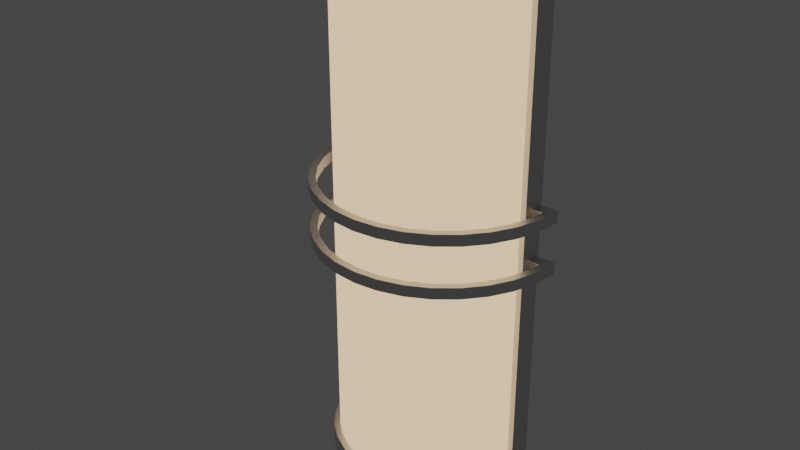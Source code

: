 # Source: nac67_wall_light.blend  (saved by Blender 2.82.7; exported with 4.5.12 LTS)
import bpy
from mathutils import Matrix  # noqa: F401  (used for matrix-valued properties, if any)

bpy.ops.wm.read_factory_settings(use_empty=True)
scene = bpy.context.scene
scene.name = 'Scene'

# ---- collections
col_collection = bpy.data.collections.new('Collection'); scene.collection.children.link(col_collection)

# ---- materials (node trees are filled in below, after node groups)
mat_wall_light = bpy.data.materials.new('Wall Light')
mat_light_metal = bpy.data.materials.new('Light Metal')

# ---- node groups
ng_auto_smooth = bpy.data.node_groups.new('Auto Smooth', 'GeometryNodeTree')
_s = ng_auto_smooth.interface.new_socket(name='Geometry', in_out='OUTPUT', socket_type='NodeSocketGeometry')
_s = ng_auto_smooth.interface.new_socket(name='Geometry', in_out='INPUT', socket_type='NodeSocketGeometry')
_s = ng_auto_smooth.interface.new_socket(name='Angle', in_out='INPUT', socket_type='NodeSocketFloat')
_s.subtype = 'ANGLE'
_s.min_value = 0.0
_s.max_value = 3.142
ng_auto_smooth.is_modifier = True
_N = ng_auto_smooth.nodes; _L = ng_auto_smooth.links
n0 = _N.new('NodeGroupOutput'); n0.name = 'Group Output'; n0.location = (480, -100)
n1 = _N.new('NodeGroupInput'); n1.name = 'Group Input'; n1.location = (-420, -300)
n2 = _N.new('NodeGroupInput'); n2.name = 'Group Input.001'; n2.location = (-60, -100)
n3 = _N.new('GeometryNodeSetShadeSmooth'); n3.name = 'Set Shade Smooth'; n3.location = (120, -100)
n3.domain = 'EDGE'
n4 = _N.new('GeometryNodeSetShadeSmooth'); n4.name = 'Set Shade Smooth.001'; n4.location = (300, -100)
n5 = _N.new('GeometryNodeInputMeshEdgeAngle'); n5.name = 'Edge Angle'; n5.location = (-420, -220)
n6 = _N.new('GeometryNodeInputEdgeSmooth'); n6.name = 'Is Edge Smooth'; n6.location = (-60, -160)
n7 = _N.new('GeometryNodeInputShadeSmooth'); n7.name = 'Is Face Smooth'; n7.location = (-240, -340)
n8 = _N.new('FunctionNodeBooleanMath'); n8.name = 'Boolean Math'; n8.location = (-60, -220)
n9 = _N.new('FunctionNodeCompare'); n9.name = 'Compare'; n9.location = (-240, -180)
n9.operation = 'LESS_EQUAL'
_L.new(n5.outputs[0], n9.inputs[0])
_L.new(n4.outputs[0], n0.inputs[0])
_L.new(n1.outputs[1], n9.inputs[1])
_L.new(n9.outputs[0], n8.inputs[0])
_L.new(n7.outputs[0], n8.inputs[1])
_L.new(n2.outputs[0], n3.inputs[0])
_L.new(n6.outputs[0], n3.inputs[1])
_L.new(n3.outputs[0], n4.inputs[0])
_L.new(n8.outputs[0], n3.inputs[2])
n0.is_active_output = True

# ---- material node trees
mat_wall_light.use_nodes = True; mat_wall_light.node_tree.nodes.clear()
_N = mat_wall_light.node_tree.nodes; _L = mat_wall_light.node_tree.links
n0 = _N.new('ShaderNodeOutputMaterial'); n0.name = 'Material Output'; n0.location = (300, 300)
n1 = _N.new('ShaderNodeEmission'); n1.name = 'Emission'; n1.location = (10, 300)
n1.inputs[0].default_value = (1.0, 0.7023, 0.4405, 1.0)
_L.new(n1.outputs[0], n0.inputs[0])
n0.is_active_output = True
mat_light_metal.use_nodes = True; mat_light_metal.node_tree.nodes.clear()
_N = mat_light_metal.node_tree.nodes; _L = mat_light_metal.node_tree.links
n0 = _N.new('ShaderNodeOutputMaterial'); n0.name = 'Material Output'; n0.location = (300, 300)
n1 = _N.new('ShaderNodeBsdfPrincipled'); n1.name = 'Principled BSDF'; n1.location = (10, 300)
n1.distribution = 'GGX'
n1.subsurface_method = 'BURLEY'
n1.inputs[1].default_value = 1.0
n1.inputs[3].default_value = 1.45
n1.inputs[27].default_value = (0.0, 0.0, 0.0, 1.0)
n1.inputs[28].default_value = 1.0
_L.new(n1.outputs[0], n0.inputs[0])
n0.is_active_output = True

# ---- world
world_world = bpy.data.worlds.new('World'); scene.world = world_world
world_world.use_nodes = True; world_world.node_tree.nodes.clear()
_N = world_world.node_tree.nodes; _L = world_world.node_tree.links
n0 = _N.new('ShaderNodeOutputWorld'); n0.name = 'World Output'; n0.location = (300, 300)
n1 = _N.new('ShaderNodeBackground'); n1.name = 'Background'; n1.location = (10, 300)
n1.inputs[0].default_value = (0.05088, 0.05088, 0.05088, 1.0)
_L.new(n1.outputs[0], n0.inputs[0])
n0.is_active_output = True
world_world.color = (0.05088, 0.05088, 0.05088)
world_world.use_sun_shadow = False
world_world.sun_shadow_jitter_overblur = 0.0

# ---- meshes
me_cylinder = bpy.data.meshes.new('Cylinder')
me_cylinder.from_pydata([(1.0, 7.55e-08, -1.0), (1.0, 7.55e-08, 1.0), (0.9808, -0.1951, -1.0), (0.9808, -0.1951, 1.0), (0.9239, -0.3827, -1.0), (0.9239, -0.3827, 1.0), (0.8315, -0.5556, -1.0), (0.8315, -0.5556, 1.0), (0.7071, -0.7071, -1.0), (0.7071, -0.7071, 1.0), (0.5556, -0.8315, -1.0), (0.5556, -0.8315, 1.0), (0.3827, -0.9239, -1.0), (0.3827, -0.9239, 1.0), (0.1951, -0.9808, -1.0), (0.1951, -0.9808, 1.0), (-3.258e-07, -1.0, -1.0), (-3.258e-07, -1.0, 1.0), (-0.1951, -0.9808, -1.0), (-0.1951, -0.9808, 1.0), (-0.3827, -0.9239, -1.0), (-0.3827, -0.9239, 1.0), (-0.5556, -0.8315, -1.0), (-0.5556, -0.8315, 1.0), (-0.7071, -0.7071, -1.0), (-0.7071, -0.7071, 1.0), (-0.8315, -0.5556, -1.0), (-0.8315, -0.5556, 1.0), (-0.9239, -0.3827, -1.0), (-0.9239, -0.3827, 1.0), (-0.9808, -0.1951, -1.0), (-0.9808, -0.1951, 1.0), (-1.0, 9.656e-07, -1.0), (-1.0, 9.656e-07, 1.0)], [], [(0, 1, 3, 2), (2, 3, 5, 4), (4, 5, 7, 6), (6, 7, 9, 8), (8, 9, 11, 10), (10, 11, 13, 12), (12, 13, 15, 14), (14, 15, 17, 16), (16, 17, 19, 18), (18, 19, 21, 20), (20, 21, 23, 22), (22, 23, 25, 24), (24, 25, 27, 26), (26, 27, 29, 28), (28, 29, 31, 30), (30, 31, 33, 32)])
me_cylinder.polygons.foreach_set('use_smooth', [True] * 16)
_uv = me_cylinder.uv_layers.new(name='UVMap')
_uv.uv.foreach_set('vector', [0.75, 0.0, 0.75, 1.0, 0.7188, 1.0, 0.7188, 0.0, 0.7188, 0.0, 0.7188, 1.0, 0.6875, 1.0, 0.6875, 0.0, 0.6875, 0.0, 0.6875, 1.0, 0.6562, 1.0, 0.6562, 0.0, 0.6562, 0.0, 0.6562, 1.0, 0.625, 1.0, 0.625, 0.0, 0.625, 0.0, 0.625, 1.0, 0.5938, 1.0, 0.5938, 0.0, 0.5938, 0.0, 0.5938, 1.0, 0.5625, 1.0, 0.5625, 0.0, 0.5625, 0.0, 0.5625, 1.0, 0.5312, 1.0, 0.5312, 0.0, 0.5312, 0.0, 0.5312, 1.0, 0.5, 1.0, 0.5, 0.0, 0.5, 0.0, 0.5, 1.0, 0.4688, 1.0, 0.4688, 0.0, 0.4688, 0.0, 0.4688, 1.0, 0.4375, 1.0, 0.4375, 0.0, 0.4375, 0.0, 0.4375, 1.0, 0.4062, 1.0, 0.4062, 0.0, 0.4062, 0.0, 0.4062, 1.0, 0.375, 1.0, 0.375, 0.0, 0.375, 0.0, 0.375, 1.0, 0.3438, 1.0, 0.3438, 0.0, 0.3438, 0.0, 0.3438, 1.0, 0.3125, 1.0, 0.3125, 0.0, 0.3125, 0.0, 0.3125, 1.0, 0.2812, 1.0, 0.2812, 0.0, 0.2812, 0.0, 0.2812, 1.0, 0.25, 1.0, 0.25, 0.0])
me_cylinder.materials.append(mat_wall_light)
me_cylinder.use_remesh_fix_poles = True
me_cylinder.use_remesh_preserve_attributes = False
me_cylinder.use_mirror_vertex_groups = False
me_cylinder.update()
me_cylinder_001 = bpy.data.meshes.new('Cylinder.001')
me_cylinder_001.from_pydata([(1.0, 7.55e-08, -1.0), (1.0, 7.55e-08, 1.0), (0.9808, -0.1951, -1.0), (0.9808, -0.1951, 1.0), (0.9239, -0.3827, -1.0), (0.9239, -0.3827, 1.0), (0.8315, -0.5556, -1.0), (0.8315, -0.5556, 1.0), (0.7071, -0.7071, -1.0), (0.7071, -0.7071, 1.0), (0.5556, -0.8315, -1.0), (0.5556, -0.8315, 1.0), (0.3827, -0.9239, -1.0), (0.3827, -0.9239, 1.0), (0.1951, -0.9808, -1.0), (0.1951, -0.9808, 1.0), (-3.258e-07, -1.0, -1.0), (-3.258e-07, -1.0, 1.0), (-0.1951, -0.9808, -1.0), (-0.1951, -0.9808, 1.0), (-0.3827, -0.9239, -1.0), (-0.3827, -0.9239, 1.0), (-0.5556, -0.8315, -1.0), (-0.5556, -0.8315, 1.0), (-0.7071, -0.7071, -1.0), (-0.7071, -0.7071, 1.0), (-0.8315, -0.5556, -1.0), (-0.8315, -0.5556, 1.0), (-0.9239, -0.3827, -1.0), (-0.9239, -0.3827, 1.0), (-0.9808, -0.1951, -1.0), (-0.9808, -0.1951, 1.0), (-1.0, 9.656e-07, -1.0), (-1.0, 9.656e-07, 1.0), (1.187e-07, 2.85e-07, 1.0), (1.253e-07, 2.999e-07, -1.0), (1.0, 7.55e-08, 0.9125), (1.0, 7.55e-08, -0.9125), (0.9808, -0.1951, 0.9125), (0.9808, -0.1951, -0.9125), (0.9239, -0.3827, 0.9125), (0.9239, -0.3827, -0.9125), (0.8315, -0.5556, 0.9125), (0.8315, -0.5556, -0.9125), (0.7071, -0.7071, 0.9125), (0.7071, -0.7071, -0.9125), (0.5556, -0.8315, 0.9125), (0.5556, -0.8315, -0.9125), (0.3827, -0.9239, 0.9125), (0.3827, -0.9239, -0.9125), (0.1951, -0.9808, 0.9125), (0.1951, -0.9808, -0.9125), (-3.258e-07, -1.0, 0.9125), (-3.258e-07, -1.0, -0.9125), (-0.1951, -0.9808, 0.9125), (-0.1951, -0.9808, -0.9125), (-0.3827, -0.9239, 0.9125), (-0.3827, -0.9239, -0.9125), (-0.5556, -0.8315, 0.9125), (-0.5556, -0.8315, -0.9125), (-0.7071, -0.7071, 0.9125), (-0.7071, -0.7071, -0.9125), (-0.8315, -0.5556, 0.9125), (-0.8315, -0.5556, -0.9125), (-0.9239, -0.3827, 0.9125), (-0.9239, -0.3827, -0.9125), (-0.9808, -0.1951, 0.9125), (-0.9808, -0.1951, -0.9125), (-1.0, 9.656e-07, 0.9125), (-1.0, 9.656e-07, -0.9125), (0.9091, -0.1808, 0.9125), (0.9091, -0.1808, -0.9125), (0.8564, -0.3547, 0.9125), (0.8564, -0.3547, -0.9125), (0.7707, -0.515, 0.9125), (0.7707, -0.515, -0.9125), (0.6554, -0.6554, 0.9125), (0.6554, -0.6554, -0.9125), (0.515, -0.7707, 0.9125), (0.515, -0.7707, -0.9125), (0.3547, -0.8564, 0.9125), (0.3547, -0.8564, -0.9125), (0.1808, -0.9091, 0.9125), (0.1808, -0.9091, -0.9125), (-3.02e-07, -0.9269, 0.9125), (-3.02e-07, -0.9269, -0.9125), (-0.1808, -0.9091, 0.9125), (-0.1808, -0.9091, -0.9125), (-0.3547, -0.8564, 0.9125), (-0.3547, -0.8564, -0.9125), (-0.515, -0.7707, 0.9125), (-0.515, -0.7707, -0.9125), (-0.6554, -0.6554, 0.9125), (-0.6554, -0.6554, -0.9125), (-0.7707, -0.515, 0.9125), (-0.7707, -0.515, -0.9125), (-0.8564, -0.3547, 0.9125), (-0.8564, -0.3547, -0.9125), (-0.9091, -0.1808, 0.9125), (-0.9091, -0.1808, -0.9125)], [], [(36, 1, 3, 38), (38, 3, 5, 40), (40, 5, 7, 42), (42, 7, 9, 44), (44, 9, 11, 46), (46, 11, 13, 48), (48, 13, 15, 50), (50, 15, 17, 52), (52, 17, 19, 54), (54, 19, 21, 56), (56, 21, 23, 58), (58, 23, 25, 60), (60, 25, 27, 62), (62, 27, 29, 64), (64, 29, 31, 66), (66, 31, 33, 68), (17, 15, 34), (9, 7, 34), (27, 25, 34), (19, 17, 34), (11, 9, 34), (29, 27, 34), (3, 1, 34), (21, 19, 34), (13, 11, 34), (31, 29, 34), (5, 3, 34), (23, 21, 34), (15, 13, 34), (33, 31, 34), (7, 5, 34), (25, 23, 34), (6, 8, 35), (24, 26, 35), (16, 18, 35), (8, 10, 35), (26, 28, 35), (0, 2, 35), (18, 20, 35), (10, 12, 35), (28, 30, 35), (2, 4, 35), (20, 22, 35), (12, 14, 35), (30, 32, 35), (4, 6, 35), (22, 24, 35), (14, 16, 35), (30, 67, 69, 32), (67, 66, 68, 69), (28, 65, 67, 30), (53, 51, 83, 85), (26, 63, 65, 28), (38, 40, 72, 70), (24, 61, 63, 26), (67, 65, 97, 99), (22, 59, 61, 24), (52, 54, 86, 84), (20, 57, 59, 22), (41, 39, 71, 73), (18, 55, 57, 20), (55, 53, 85, 87), (16, 53, 55, 18), (40, 42, 74, 72), (14, 51, 53, 16), (54, 56, 88, 86), (12, 49, 51, 14), (43, 41, 73, 75), (10, 47, 49, 12), (57, 55, 87, 89), (8, 45, 47, 10), (42, 44, 76, 74), (6, 43, 45, 8), (56, 58, 90, 88), (4, 41, 43, 6), (45, 43, 75, 77), (2, 39, 41, 4), (66, 67, 99, 98), (0, 37, 39, 2), (37, 36, 38, 39), (64, 66, 98, 96), (50, 52, 84, 82), (65, 63, 95, 97), (51, 49, 81, 83), (62, 64, 96, 94), (48, 50, 82, 80), (63, 61, 93, 95), (49, 47, 79, 81), (60, 62, 94, 92), (46, 48, 80, 78), (61, 59, 91, 93), (47, 45, 77, 79), (58, 60, 92, 90), (39, 38, 70, 71), (44, 46, 78, 76), (59, 57, 89, 91)])
me_cylinder_001.polygons.foreach_set('use_smooth', [True] * 96)
_uv = me_cylinder_001.uv_layers.new(name='UVMap')
_uv.uv.foreach_set('vector', [0.75, 0.6667, 0.75, 1.0, 0.7188, 1.0, 0.7188, 0.6667, 0.7188, 0.6667, 0.7188, 1.0, 0.6875, 1.0, 0.6875, 0.6667, 0.6875, 0.6667, 0.6875, 1.0, 0.6562, 1.0, 0.6562, 0.6667, 0.6562, 0.6667, 0.6562, 1.0, 0.625, 1.0, 0.625, 0.6667, 0.625, 0.6667, 0.625, 1.0, 0.5938, 1.0, 0.5938, 0.6667, 0.5938, 0.6667, 0.5938, 1.0, 0.5625, 1.0, 0.5625, 0.6667, 0.5625, 0.6667, 0.5625, 1.0, 0.5312, 1.0, 0.5312, 0.6667, 0.5312, 0.6667, 0.5312, 1.0, 0.5, 1.0, 0.5, 0.6667, 0.5, 0.6667, 0.5, 1.0, 0.4688, 1.0, 0.4687, 0.6667, 0.4687, 0.6667, 0.4688, 1.0, 0.4375, 1.0, 0.4375, 0.6667, 0.4375, 0.6667, 0.4375, 1.0, 0.4062, 1.0, 0.4062, 0.6667, 0.4062, 0.6667, 0.4062, 1.0, 0.375, 1.0, 0.375, 0.6667, 0.375, 0.6667, 0.375, 1.0, 0.3438, 1.0, 0.3438, 0.6667, 0.3438, 0.6667, 0.3438, 1.0, 0.3125, 1.0, 0.3125, 0.6667, 0.3125, 0.6667, 0.3125, 1.0, 0.2812, 1.0, 0.2812, 0.6667, 0.2812, 0.6667, 0.2812, 1.0, 0.25, 1.0, 0.25, 0.6667, 0.5, 1.0, 0.5312, 1.0, 0.5, 1.0, 0.625, 1.0, 0.6562, 1.0, 0.625, 1.0, 0.3438, 1.0, 0.375, 1.0, 0.3438, 1.0, 0.4688, 1.0, 0.5, 1.0, 0.4688, 1.0, 0.5938, 1.0, 0.625, 1.0, 0.5938, 1.0, 0.3125, 1.0, 0.3438, 1.0, 0.3125, 1.0, 0.7188, 1.0, 0.75, 1.0, 0.7188, 1.0, 0.4375, 1.0, 0.4688, 1.0, 0.4375, 1.0, 0.5625, 1.0, 0.5938, 1.0, 0.5625, 1.0, 0.2812, 1.0, 0.3125, 1.0, 0.2812, 1.0, 0.6875, 1.0, 0.7188, 1.0, 0.6875, 1.0, 0.4062, 1.0, 0.4375, 1.0, 0.4062, 1.0, 0.5312, 1.0, 0.5625, 1.0, 0.5312, 1.0, 0.25, 1.0, 0.2812, 1.0, 0.25, 1.0, 0.6562, 1.0, 0.6875, 1.0, 0.6562, 1.0, 0.375, 1.0, 0.4062, 1.0, 0.375, 1.0, 0.6562, 0.0, 0.625, 0.0, 0.6562, 0.0, 0.375, 0.0, 0.3438, 0.0, 0.375, 0.0, 0.5, 0.0, 0.4688, 0.0, 0.5, 0.0, 0.625, 0.0, 0.5938, 0.0, 0.625, 0.0, 0.3438, 0.0, 0.3125, 0.0, 0.3438, 0.0, 0.75, 0.0, 0.7188, 0.0, 0.75, 0.0, 0.4688, 0.0, 0.4375, 0.0, 0.4688, 0.0, 0.5938, 0.0, 0.5625, 0.0, 0.5938, 0.0, 0.3125, 0.0, 0.2812, 0.0, 0.3125, 0.0, 0.7188, 0.0, 0.6875, 0.0, 0.7188, 0.0, 0.4375, 0.0, 0.4062, 0.0, 0.4375, 0.0, 0.5625, 0.0, 0.5312, 0.0, 0.5625, 0.0, 0.2812, 0.0, 0.25, 0.0, 0.2812, 0.0, 0.6875, 0.0, 0.6562, 0.0, 0.6875, 0.0, 0.4062, 0.0, 0.375, 0.0, 0.4062, 0.0, 0.5312, 0.0, 0.5, 0.0, 0.5312, 0.0, 0.2812, 0.0, 0.2812, 0.3333, 0.25, 0.3333, 0.25, 0.0, 0.2812, 0.3333, 0.2812, 0.6667, 0.25, 0.6667, 0.25, 0.3333, 0.3125, 0.0, 0.3125, 0.3333, 0.2812, 0.3333, 0.2812, 0.0, 0.5, 0.3333, 0.5312, 0.3333, 0.5312, 0.3333, 0.5, 0.3333, 0.3438, 0.0, 0.3438, 0.3333, 0.3125, 0.3333, 0.3125, 0.0, 0.7188, 0.6667, 0.6875, 0.6667, 0.6875, 0.6667, 0.7188, 0.6667, 0.375, 0.0, 0.375, 0.3333, 0.3438, 0.3333, 0.3438, 0.0, 0.2812, 0.3333, 0.3125, 0.3333, 0.3125, 0.3333, 0.2812, 0.3333, 0.4062, 0.0, 0.4062, 0.3333, 0.375, 0.3333, 0.375, 0.0, 0.5, 0.6667, 0.4687, 0.6667, 0.4687, 0.6667, 0.5, 0.6667, 0.4375, 0.0, 0.4375, 0.3333, 0.4062, 0.3333, 0.4062, 0.0, 0.6875, 0.3333, 0.7188, 0.3333, 0.7188, 0.3333, 0.6875, 0.3333, 0.4688, 0.0, 0.4688, 0.3333, 0.4375, 0.3333, 0.4375, 0.0, 0.4688, 0.3333, 0.5, 0.3333, 0.5, 0.3333, 0.4688, 0.3333, 0.5, 0.0, 0.5, 0.3333, 0.4688, 0.3333, 0.4688, 0.0, 0.6875, 0.6667, 0.6562, 0.6667, 0.6562, 0.6667, 0.6875, 0.6667, 0.5312, 0.0, 0.5312, 0.3333, 0.5, 0.3333, 0.5, 0.0, 0.4687, 0.6667, 0.4375, 0.6667, 0.4375, 0.6667, 0.4687, 0.6667, 0.5625, 0.0, 0.5625, 0.3333, 0.5312, 0.3333, 0.5312, 0.0, 0.6562, 0.3333, 0.6875, 0.3333, 0.6875, 0.3333, 0.6562, 0.3333, 0.5938, 0.0, 0.5938, 0.3333, 0.5625, 0.3333, 0.5625, 0.0, 0.4375, 0.3333, 0.4688, 0.3333, 0.4688, 0.3333, 0.4375, 0.3333, 0.625, 0.0, 0.625, 0.3333, 0.5938, 0.3333, 0.5938, 0.0, 0.6562, 0.6667, 0.625, 0.6667, 0.625, 0.6667, 0.6562, 0.6667, 0.6562, 0.0, 0.6562, 0.3333, 0.625, 0.3333, 0.625, 0.0, 0.4375, 0.6667, 0.4062, 0.6667, 0.4062, 0.6667, 0.4375, 0.6667, 0.6875, 0.0, 0.6875, 0.3333, 0.6562, 0.3333, 0.6562, 0.0, 0.625, 0.3333, 0.6562, 0.3333, 0.6562, 0.3333, 0.625, 0.3333, 0.7188, 0.0, 0.7188, 0.3333, 0.6875, 0.3333, 0.6875, 0.0, 0.2812, 0.6667, 0.2812, 0.3333, 0.2812, 0.3333, 0.2812, 0.6667, 0.75, 0.0, 0.75, 0.3333, 0.7188, 0.3333, 0.7188, 0.0, 0.75, 0.3333, 0.75, 0.6667, 0.7188, 0.6667, 0.7188, 0.3333, 0.3125, 0.6667, 0.2812, 0.6667, 0.2812, 0.6667, 0.3125, 0.6667, 0.5312, 0.6667, 0.5, 0.6667, 0.5, 0.6667, 0.5312, 0.6667, 0.3125, 0.3333, 0.3438, 0.3333, 0.3438, 0.3333, 0.3125, 0.3333, 0.5312, 0.3333, 0.5625, 0.3333, 0.5625, 0.3333, 0.5312, 0.3333, 0.3438, 0.6667, 0.3125, 0.6667, 0.3125, 0.6667, 0.3438, 0.6667, 0.5625, 0.6667, 0.5312, 0.6667, 0.5312, 0.6667, 0.5625, 0.6667, 0.3438, 0.3333, 0.375, 0.3333, 0.375, 0.3333, 0.3438, 0.3333, 0.5625, 0.3333, 0.5938, 0.3333, 0.5938, 0.3333, 0.5625, 0.3333, 0.375, 0.6667, 0.3438, 0.6667, 0.3438, 0.6667, 0.375, 0.6667, 0.5938, 0.6667, 0.5625, 0.6667, 0.5625, 0.6667, 0.5938, 0.6667, 0.375, 0.3333, 0.4062, 0.3333, 0.4062, 0.3333, 0.375, 0.3333, 0.5938, 0.3333, 0.625, 0.3333, 0.625, 0.3333, 0.5938, 0.3333, 0.4062, 0.6667, 0.375, 0.6667, 0.375, 0.6667, 0.4062, 0.6667, 0.7188, 0.3333, 0.7188, 0.6667, 0.7188, 0.6667, 0.7188, 0.3333, 0.625, 0.6667, 0.5938, 0.6667, 0.5938, 0.6667, 0.625, 0.6667, 0.4062, 0.3333, 0.4375, 0.3333, 0.4375, 0.3333, 0.4062, 0.3333])
me_cylinder_001.materials.append(mat_light_metal)
me_cylinder_001.use_remesh_fix_poles = True
me_cylinder_001.use_remesh_preserve_attributes = False
me_cylinder_001.use_mirror_vertex_groups = False
me_cylinder_001.update()
me_cylinder_002 = bpy.data.meshes.new('Cylinder.002')
me_cylinder_002.from_pydata([(1.194, 9.011e-08, -1.0), (1.194, 9.011e-08, 1.0), (1.171, -0.2328, -1.0), (1.171, -0.2328, 1.0), (1.103, -0.4567, -1.0), (1.103, -0.4567, 1.0), (0.9924, -0.6631, -1.0), (0.9924, -0.6631, 1.0), (0.8439, -0.8439, -1.0), (0.8439, -0.8439, 1.0), (0.6631, -0.9924, -1.0), (0.6631, -0.9924, 1.0), (0.4567, -1.103, -1.0), (0.4567, -1.103, 1.0), (0.2328, -1.171, -1.0), (0.2328, -1.171, 1.0), (-3.889e-07, -1.194, -1.0), (-3.889e-07, -1.194, 1.0), (-0.2328, -1.171, -1.0), (-0.2328, -1.171, 1.0), (-0.4567, -1.103, -1.0), (-0.4567, -1.103, 1.0), (-0.6631, -0.9924, -1.0), (-0.6631, -0.9924, 1.0), (-0.8439, -0.8439, -1.0), (-0.8439, -0.8439, 1.0), (-0.9924, -0.6631, -1.0), (-0.9924, -0.6631, 1.0), (-1.103, -0.4567, -1.0), (-1.103, -0.4567, 1.0), (-1.171, -0.2328, -1.0), (-1.171, -0.2328, 1.0), (-1.194, 1.152e-06, -1.0), (-1.194, 1.152e-06, 1.0), (0.9304, -0.1096, -1.0), (-0.9304, -0.1096, 1.0), (1.123, 8.482e-08, -1.0), (1.123, 8.482e-08, 1.0), (1.102, -0.2192, -1.0), (1.102, -0.2192, 1.0), (1.038, -0.4299, -1.0), (1.038, -0.4299, 1.0), (0.9341, -0.6242, -1.0), (0.9341, -0.6242, 1.0), (0.7944, -0.7944, -1.0), (0.7944, -0.7944, 1.0), (0.6242, -0.9341, -1.0), (0.6242, -0.9341, 1.0), (0.4299, -1.038, -1.0), (0.4299, -1.038, 1.0), (0.2192, -1.102, -1.0), (0.2192, -1.102, 1.0), (-3.661e-07, -1.123, -1.0), (-3.661e-07, -1.123, 1.0), (-0.2192, -1.102, -1.0), (-0.2192, -1.102, 1.0), (-0.4299, -1.038, -1.0), (-0.4299, -1.038, 1.0), (-0.6242, -0.9341, -1.0), (-0.6242, -0.9341, 1.0), (-0.7944, -0.7944, -1.0), (-0.7944, -0.7944, 1.0), (-0.9341, -0.6242, -1.0), (-0.9341, -0.6242, 1.0), (-1.038, -0.4299, -1.0), (-1.038, -0.4299, 1.0), (-1.102, -0.2192, -1.0), (-1.102, -0.2192, 1.0), (-1.123, 1.085e-06, -1.0), (-1.123, 1.085e-06, 1.0), (-0.9394, 1.084e-06, 1.0), (-0.9394, 1.084e-06, -1.0), (-0.9304, -0.1096, -1.0), (0.9394, 8.568e-08, -1.0), (0.9394, 8.568e-08, 1.0), (0.9304, -0.1096, 1.0), (-1.113, -0.1096, 1.0), (-1.113, -0.1096, -1.0), (-1.182, -0.1164, 1.0), (-1.182, -0.1164, -1.0), (1.182, -0.1164, 1.0), (1.182, -0.1164, -1.0), (1.113, -0.1096, -1.0), (1.113, -0.1096, 1.0)], [], [(2, 38, 82, 81), (18, 54, 52, 16), (1, 37, 83, 80), (83, 75, 34, 82), (28, 64, 62, 26), (0, 1, 80, 81), (5, 41, 43, 7), (31, 67, 76, 78), (32, 68, 77, 79), (30, 31, 78, 79), (15, 51, 53, 17), (77, 72, 35, 76), (64, 66, 67, 65), (81, 80, 3, 2), (62, 64, 65, 63), (2, 3, 5, 4), (6, 42, 40, 4), (60, 62, 63, 61), (4, 5, 7, 6), (25, 61, 63, 27), (58, 60, 61, 59), (6, 7, 9, 8), (56, 58, 59, 57), (8, 9, 11, 10), (16, 52, 50, 14), (54, 56, 57, 55), (10, 11, 13, 12), (52, 54, 55, 53), (12, 13, 15, 14), (50, 52, 53, 51), (14, 15, 17, 16), (26, 62, 60, 24), (48, 50, 51, 49), (16, 17, 19, 18), (76, 35, 70, 69), (46, 48, 49, 47), (18, 19, 21, 20), (3, 39, 41, 5), (44, 46, 47, 45), (20, 21, 23, 22), (42, 44, 45, 43), (22, 23, 25, 24), (40, 42, 43, 41), (24, 25, 27, 26), (13, 49, 51, 15), (38, 40, 41, 39), (26, 27, 29, 28), (82, 38, 39, 83), (28, 29, 31, 30), (4, 40, 38, 2), (66, 77, 76, 67), (79, 78, 33, 32), (23, 59, 61, 25), (73, 34, 75, 74), (14, 50, 48, 12), (72, 71, 70, 35), (37, 74, 75, 83), (69, 70, 71, 68), (24, 60, 58, 22), (82, 34, 73, 36), (68, 71, 72, 77), (80, 83, 39, 3), (27, 63, 65, 29), (8, 44, 42, 6), (17, 53, 55, 19), (7, 43, 45, 9), (30, 66, 64, 28), (20, 56, 54, 18), (29, 65, 67, 31), (10, 46, 44, 8), (19, 55, 57, 21), (9, 45, 47, 11), (79, 77, 66, 30), (22, 58, 56, 20), (78, 76, 69, 33), (12, 48, 46, 10), (21, 57, 59, 23), (81, 82, 36, 0), (11, 47, 49, 13)])
me_cylinder_002.polygons.foreach_set('use_smooth', [True] * 79)
_uv = me_cylinder_002.uv_layers.new(name='UVMap')
_uv.uv.foreach_set('vector', [0.7188, 0.5, 0.7188, 0.5, 0.7344, 0.5, 0.7344, 0.5, 0.4688, 0.5, 0.4688, 0.5, 0.5, 0.5, 0.5, 0.5, 0.75, 1.0, 0.75, 1.0, 0.7344, 1.0, 0.7344, 1.0, 0.7344, 1.0, 0.7344, 1.0, 0.7344, 0.5, 0.7344, 0.5, 0.3125, 0.5, 0.3125, 0.5, 0.3438, 0.5, 0.3438, 0.5, 0.75, 0.5, 0.75, 1.0, 0.7344, 1.0, 0.7344, 0.5, 0.6875, 1.0, 0.6875, 1.0, 0.6562, 1.0, 0.6562, 1.0, 0.2812, 1.0, 0.2812, 1.0, 0.2656, 1.0, 0.2656, 1.0, 0.25, 0.5, 0.25, 0.5, 0.2656, 0.5, 0.2656, 0.5, 0.2812, 0.5, 0.2812, 1.0, 0.2656, 1.0, 0.2656, 0.5, 0.5312, 1.0, 0.5312, 1.0, 0.5, 1.0, 0.5, 1.0, 0.2656, 0.5, 0.2656, 0.5, 0.2656, 1.0, 0.2656, 1.0, 0.3125, 0.5, 0.2812, 0.5, 0.2812, 1.0, 0.3125, 1.0, 0.7344, 0.5, 0.7344, 1.0, 0.7188, 1.0, 0.7188, 0.5, 0.3438, 0.5, 0.3125, 0.5, 0.3125, 1.0, 0.3438, 1.0, 0.7188, 0.5, 0.7188, 1.0, 0.6875, 1.0, 0.6875, 0.5, 0.6562, 0.5, 0.6562, 0.5, 0.6875, 0.5, 0.6875, 0.5, 0.375, 0.5, 0.3438, 0.5, 0.3438, 1.0, 0.375, 1.0, 0.6875, 0.5, 0.6875, 1.0, 0.6562, 1.0, 0.6562, 0.5, 0.375, 1.0, 0.375, 1.0, 0.3438, 1.0, 0.3438, 1.0, 0.4062, 0.5, 0.375, 0.5, 0.375, 1.0, 0.4062, 1.0, 0.6562, 0.5, 0.6562, 1.0, 0.625, 1.0, 0.625, 0.5, 0.4375, 0.5, 0.4062, 0.5, 0.4062, 1.0, 0.4375, 1.0, 0.625, 0.5, 0.625, 1.0, 0.5938, 1.0, 0.5938, 0.5, 0.5, 0.5, 0.5, 0.5, 0.5312, 0.5, 0.5312, 0.5, 0.4688, 0.5, 0.4375, 0.5, 0.4375, 1.0, 0.4688, 1.0, 0.5938, 0.5, 0.5938, 1.0, 0.5625, 1.0, 0.5625, 0.5, 0.5, 0.5, 0.4688, 0.5, 0.4688, 1.0, 0.5, 1.0, 0.5625, 0.5, 0.5625, 1.0, 0.5312, 1.0, 0.5312, 0.5, 0.5312, 0.5, 0.5, 0.5, 0.5, 1.0, 0.5312, 1.0, 0.5312, 0.5, 0.5312, 1.0, 0.5, 1.0, 0.5, 0.5, 0.3438, 0.5, 0.3438, 0.5, 0.375, 0.5, 0.375, 0.5, 0.5625, 0.5, 0.5312, 0.5, 0.5312, 1.0, 0.5625, 1.0, 0.5, 0.5, 0.5, 1.0, 0.4688, 1.0, 0.4688, 0.5, 0.2656, 1.0, 0.2656, 1.0, 0.25, 1.0, 0.25, 1.0, 0.5938, 0.5, 0.5625, 0.5, 0.5625, 1.0, 0.5938, 1.0, 0.4688, 0.5, 0.4688, 1.0, 0.4375, 1.0, 0.4375, 0.5, 0.7188, 1.0, 0.7188, 1.0, 0.6875, 1.0, 0.6875, 1.0, 0.625, 0.5, 0.5938, 0.5, 0.5938, 1.0, 0.625, 1.0, 0.4375, 0.5, 0.4375, 1.0, 0.4062, 1.0, 0.4062, 0.5, 0.6562, 0.5, 0.625, 0.5, 0.625, 1.0, 0.6562, 1.0, 0.4062, 0.5, 0.4062, 1.0, 0.375, 1.0, 0.375, 0.5, 0.6875, 0.5, 0.6562, 0.5, 0.6562, 1.0, 0.6875, 1.0, 0.375, 0.5, 0.375, 1.0, 0.3438, 1.0, 0.3438, 0.5, 0.5625, 1.0, 0.5625, 1.0, 0.5312, 1.0, 0.5312, 1.0, 0.7188, 0.5, 0.6875, 0.5, 0.6875, 1.0, 0.7188, 1.0, 0.3438, 0.5, 0.3438, 1.0, 0.3125, 1.0, 0.3125, 0.5, 0.7344, 0.5, 0.7188, 0.5, 0.7188, 1.0, 0.7344, 1.0, 0.3125, 0.5, 0.3125, 1.0, 0.2812, 1.0, 0.2812, 0.5, 0.6875, 0.5, 0.6875, 0.5, 0.7188, 0.5, 0.7188, 0.5, 0.2812, 0.5, 0.2656, 0.5, 0.2656, 1.0, 0.2812, 1.0, 0.2656, 0.5, 0.2656, 1.0, 0.25, 1.0, 0.25, 0.5, 0.4062, 1.0, 0.4062, 1.0, 0.375, 1.0, 0.375, 1.0, 0.75, 0.5, 0.7344, 0.5, 0.7344, 1.0, 0.75, 1.0, 0.5312, 0.5, 0.5312, 0.5, 0.5625, 0.5, 0.5625, 0.5, 0.2656, 0.5, 0.25, 0.5, 0.25, 1.0, 0.2656, 1.0, 0.75, 1.0, 0.75, 1.0, 0.7344, 1.0, 0.7344, 1.0, 0.0, 0.0, 0.0, 0.0, 0.0, 0.0, 0.0, 0.0, 0.375, 0.5, 0.375, 0.5, 0.4062, 0.5, 0.4062, 0.5, 0.7344, 0.5, 0.7344, 0.5, 0.75, 0.5, 0.75, 0.5, 0.25, 0.5, 0.25, 0.5, 0.2656, 0.5, 0.2656, 0.5, 0.7344, 1.0, 0.7344, 1.0, 0.7188, 1.0, 0.7188, 1.0, 0.3438, 1.0, 0.3438, 1.0, 0.3125, 1.0, 0.3125, 1.0, 0.625, 0.5, 0.625, 0.5, 0.6562, 0.5, 0.6562, 0.5, 0.5, 1.0, 0.5, 1.0, 0.4688, 1.0, 0.4688, 1.0, 0.6562, 1.0, 0.6562, 1.0, 0.625, 1.0, 0.625, 1.0, 0.2812, 0.5, 0.2812, 0.5, 0.3125, 0.5, 0.3125, 0.5, 0.4375, 0.5, 0.4375, 0.5, 0.4688, 0.5, 0.4688, 0.5, 0.3125, 1.0, 0.3125, 1.0, 0.2812, 1.0, 0.2812, 1.0, 0.5938, 0.5, 0.5938, 0.5, 0.625, 0.5, 0.625, 0.5, 0.4688, 1.0, 0.4688, 1.0, 0.4375, 1.0, 0.4375, 1.0, 0.625, 1.0, 0.625, 1.0, 0.5938, 1.0, 0.5938, 1.0, 0.2656, 0.5, 0.2656, 0.5, 0.2812, 0.5, 0.2812, 0.5, 0.4062, 0.5, 0.4062, 0.5, 0.4375, 0.5, 0.4375, 0.5, 0.2656, 1.0, 0.2656, 1.0, 0.25, 1.0, 0.25, 1.0, 0.5625, 0.5, 0.5625, 0.5, 0.5938, 0.5, 0.5938, 0.5, 0.4375, 1.0, 0.4375, 1.0, 0.4062, 1.0, 0.4062, 1.0, 0.7344, 0.5, 0.7344, 0.5, 0.75, 0.5, 0.75, 0.5, 0.5938, 1.0, 0.5938, 1.0, 0.5625, 1.0, 0.5625, 1.0])
me_cylinder_002.materials.append(mat_light_metal)
me_cylinder_002.use_remesh_fix_poles = True
me_cylinder_002.use_remesh_preserve_attributes = False
me_cylinder_002.use_mirror_vertex_groups = False
me_cylinder_002.update()

# ---- objects
ob_cylinder = bpy.data.objects.new('Cylinder', me_cylinder)
ob_cylinder_001 = bpy.data.objects.new('Cylinder.001', me_cylinder_001)
ob_cylinder_002 = bpy.data.objects.new('Cylinder.002', me_cylinder_002)
ob_cylinder_003 = bpy.data.objects.new('Cylinder.003', me_cylinder_002)

# ---- transforms, parenting, visibility, modifiers, constraints
ob_cylinder.location = (0.0, 0.0, 0.0)
ob_cylinder.scale = (0.4998, 0.4998, 1.308)
ob_cylinder.lineart.crease_threshold = 0.0
ob_cylinder_001.location = (0.0, 0.0, 0.0)
ob_cylinder_001.scale = (0.5298, 0.5298, 1.343)
ob_cylinder_001.lineart.crease_threshold = 0.0
_m = ob_cylinder_001.modifiers.new('Auto Smooth', 'NODES')
_m.node_group = ng_auto_smooth
_gi = [s.identifier for s in ng_auto_smooth.interface.items_tree if s.item_type == 'SOCKET' and s.in_out == 'INPUT']
_m[_gi[1]] = 0.5236  # Angle
ob_cylinder_002.location = (0.0, 0.0, 0.12)
ob_cylinder_002.scale = (0.5142, 0.5142, 0.0275)
ob_cylinder_002.lineart.crease_threshold = 0.0
_m = ob_cylinder_002.modifiers.new('Auto Smooth', 'NODES')
_m.node_group = ng_auto_smooth
_gi = [s.identifier for s in ng_auto_smooth.interface.items_tree if s.item_type == 'SOCKET' and s.in_out == 'INPUT']
_m[_gi[1]] = 0.5236  # Angle
ob_cylinder_003.location = (0.0, 0.0, -0.13)
ob_cylinder_003.scale = (0.5142, 0.5142, 0.0275)
ob_cylinder_003.lineart.crease_threshold = 0.0
_m = ob_cylinder_003.modifiers.new('Auto Smooth', 'NODES')
_m.node_group = ng_auto_smooth
_gi = [s.identifier for s in ng_auto_smooth.interface.items_tree if s.item_type == 'SOCKET' and s.in_out == 'INPUT']
_m[_gi[1]] = 0.5236  # Angle

# ---- collection membership
col_collection.objects.link(ob_cylinder)
col_collection.objects.link(ob_cylinder_001)
col_collection.objects.link(ob_cylinder_002)
col_collection.objects.link(ob_cylinder_003)

# ---- scene / render settings (as saved in the file)
scene.frame_start = 1; scene.frame_end = 250; scene.frame_set(1)
scene.render.engine = 'CYCLES'
scene.cycles.use_denoising = False
scene.cycles.samples = 128
scene.cycles.sampling_pattern = 'TABULATED_SOBOL'
scene.cycles.use_adaptive_sampling = False
scene.cycles.use_light_tree = False
scene.view_settings.view_transform = 'Filmic'
bpy.context.view_layer.update()

# ---- added for rendering (the .blend has no active camera): camera
cam_auto = bpy.data.cameras.new('AutoCamera')
cam_auto.lens = 50.0
cam_auto.sensor_width = 36.0
cam_auto.clip_end = 1000.0
ob_auto_camera = bpy.data.objects.new('AutoCamera', cam_auto)
scene.collection.objects.link(ob_auto_camera)
ob_auto_camera.location = (2.79014, -3.65504, 2.23211)
ob_auto_camera.rotation_euler = (1.09748, -7.21219e-08, 0.694738)
scene.camera = ob_auto_camera
bpy.context.view_layer.update()
